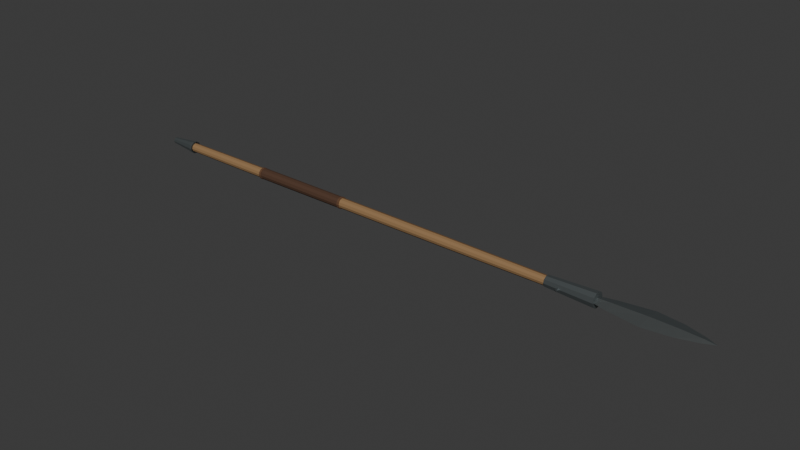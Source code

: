 # Source: source.blend  (saved by Blender 4.4.32; exported with 4.5.12 LTS)
import bpy
from mathutils import Matrix  # noqa: F401  (used for matrix-valued properties, if any)

bpy.ops.wm.read_factory_settings(use_empty=True)
scene = bpy.context.scene
scene.name = 'Scene'

# ---- collections
col_collection = bpy.data.collections.new('Collection'); scene.collection.children.link(col_collection)

# ---- materials (node trees are filled in below, after node groups)
mat_ash_wood = bpy.data.materials.new('Ash wood')
mat_ash_wood.diffuse_color = (0.29, 0.17, 0.075, 1.0)
mat_ash_grain_shadow = bpy.data.materials.new('Ash grain shadow')
mat_ash_grain_shadow.diffuse_color = (0.19, 0.095, 0.035, 1.0)
mat_oiled_dark_leather = bpy.data.materials.new('Oiled dark leather')
mat_oiled_dark_leather.diffuse_color = (0.075, 0.035, 0.018, 1.0)
mat_leather_binding = bpy.data.materials.new('Leather binding')
mat_leather_binding.diffuse_color = (0.115, 0.052, 0.023, 1.0)
mat_forged_steel = bpy.data.materials.new('Forged steel')
mat_forged_steel.diffuse_color = (0.18, 0.205, 0.21, 1.0)
mat_honed_steel_edge = bpy.data.materials.new('Honed steel edge')
mat_honed_steel_edge.diffuse_color = (0.42, 0.46, 0.46, 1.0)

# ---- material node trees
mat_ash_wood.use_nodes = True; mat_ash_wood.node_tree.nodes.clear()
_N = mat_ash_wood.node_tree.nodes; _L = mat_ash_wood.node_tree.links
n0 = _N.new('ShaderNodeBsdfPrincipled'); n0.name = 'Principled BSDF'; n0.location = (10, 300)
n0.inputs[0].default_value = (0.29, 0.17, 0.075, 1.0)
n0.inputs[2].default_value = 0.72
n1 = _N.new('ShaderNodeOutputMaterial'); n1.name = 'Material Output'; n1.location = (300, 300)
_L.new(n0.outputs[0], n1.inputs[0])
n1.is_active_output = True
mat_ash_grain_shadow.use_nodes = True; mat_ash_grain_shadow.node_tree.nodes.clear()
_N = mat_ash_grain_shadow.node_tree.nodes; _L = mat_ash_grain_shadow.node_tree.links
n0 = _N.new('ShaderNodeBsdfPrincipled'); n0.name = 'Principled BSDF'; n0.location = (10, 300)
n0.inputs[0].default_value = (0.19, 0.095, 0.035, 1.0)
n0.inputs[2].default_value = 0.78
n1 = _N.new('ShaderNodeOutputMaterial'); n1.name = 'Material Output'; n1.location = (300, 300)
_L.new(n0.outputs[0], n1.inputs[0])
n1.is_active_output = True
mat_oiled_dark_leather.use_nodes = True; mat_oiled_dark_leather.node_tree.nodes.clear()
_N = mat_oiled_dark_leather.node_tree.nodes; _L = mat_oiled_dark_leather.node_tree.links
n0 = _N.new('ShaderNodeBsdfPrincipled'); n0.name = 'Principled BSDF'; n0.location = (10, 300)
n0.inputs[0].default_value = (0.075, 0.035, 0.018, 1.0)
n0.inputs[2].default_value = 0.82
n1 = _N.new('ShaderNodeOutputMaterial'); n1.name = 'Material Output'; n1.location = (300, 300)
_L.new(n0.outputs[0], n1.inputs[0])
n1.is_active_output = True
mat_leather_binding.use_nodes = True; mat_leather_binding.node_tree.nodes.clear()
_N = mat_leather_binding.node_tree.nodes; _L = mat_leather_binding.node_tree.links
n0 = _N.new('ShaderNodeBsdfPrincipled'); n0.name = 'Principled BSDF'; n0.location = (10, 300)
n0.inputs[0].default_value = (0.115, 0.052, 0.023, 1.0)
n0.inputs[2].default_value = 0.86
n1 = _N.new('ShaderNodeOutputMaterial'); n1.name = 'Material Output'; n1.location = (300, 300)
_L.new(n0.outputs[0], n1.inputs[0])
n1.is_active_output = True
mat_forged_steel.use_nodes = True; mat_forged_steel.node_tree.nodes.clear()
_N = mat_forged_steel.node_tree.nodes; _L = mat_forged_steel.node_tree.links
n0 = _N.new('ShaderNodeBsdfPrincipled'); n0.name = 'Principled BSDF'; n0.location = (10, 300)
n0.inputs[0].default_value = (0.18, 0.205, 0.21, 1.0)
n0.inputs[1].default_value = 0.78
n0.inputs[2].default_value = 0.46
n1 = _N.new('ShaderNodeOutputMaterial'); n1.name = 'Material Output'; n1.location = (300, 300)
_L.new(n0.outputs[0], n1.inputs[0])
n1.is_active_output = True
mat_honed_steel_edge.use_nodes = True; mat_honed_steel_edge.node_tree.nodes.clear()
_N = mat_honed_steel_edge.node_tree.nodes; _L = mat_honed_steel_edge.node_tree.links
n0 = _N.new('ShaderNodeBsdfPrincipled'); n0.name = 'Principled BSDF'; n0.location = (10, 300)
n0.inputs[0].default_value = (0.42, 0.46, 0.46, 1.0)
n0.inputs[1].default_value = 0.9
n0.inputs[2].default_value = 0.28
n1 = _N.new('ShaderNodeOutputMaterial'); n1.name = 'Material Output'; n1.location = (300, 300)
_L.new(n0.outputs[0], n1.inputs[0])
n1.is_active_output = True

# ---- world
world_world = bpy.data.worlds.new('World'); scene.world = world_world
world_world.use_nodes = True; world_world.node_tree.nodes.clear()
_N = world_world.node_tree.nodes; _L = world_world.node_tree.links
n0 = _N.new('ShaderNodeOutputWorld'); n0.name = 'World Output'; n0.location = (300, 300)
n1 = _N.new('ShaderNodeBackground'); n1.name = 'Background'; n1.location = (10, 300)
n1.inputs[0].default_value = (0.05088, 0.05088, 0.05088, 1.0)
_L.new(n1.outputs[0], n0.inputs[0])
n0.is_active_output = True
world_world.color = (0.05088, 0.05088, 0.05088)
world_world.sun_shadow_jitter_overblur = 0.0

# ---- meshes
me_haft_ashmesh = bpy.data.meshes.new('Haft_AshMesh')
me_haft_ashmesh.from_pydata([(-0.94, 0.0158, 0.02473), (-0.94, 0.01368, 0.03263), (-0.94, 0.0079, 0.03841), (-0.94, 9.675e-19, 0.04053), (-0.94, -0.0079, 0.03841), (-0.94, -0.01368, 0.03263), (-0.94, -0.0158, 0.02473), (-0.94, -0.01368, 0.01683), (-0.94, -0.0079, 0.01104), (-0.94, -2.902e-18, 0.008927), (-0.94, 0.0079, 0.01104), (-0.94, 0.01368, 0.01683), (-0.7, 0.017, 0.02473), (-0.7, 0.01472, 0.03323), (-0.7, 0.0085, 0.03945), (-0.7, 1.041e-18, 0.04173), (-0.7, -0.0085, 0.03945), (-0.7, -0.01472, 0.03323), (-0.7, -0.017, 0.02473), (-0.7, -0.01472, 0.01623), (-0.7, -0.0085, 0.01), (-0.7, -3.123e-18, 0.007727), (-0.7, 0.0085, 0.01), (-0.7, 0.01472, 0.01623), (-0.28, 0.0178, 0.02473), (-0.28, 0.01542, 0.03363), (-0.28, 0.0089, 0.04014), (-0.28, 1.09e-18, 0.04253), (-0.28, -0.0089, 0.04014), (-0.28, -0.01542, 0.03363), (-0.28, -0.0178, 0.02473), (-0.28, -0.01542, 0.01583), (-0.28, -0.0089, 0.009312), (-0.28, -3.27e-18, 0.006927), (-0.28, 0.0089, 0.009312), (-0.28, 0.01542, 0.01583), (0.18, 0.0174, 0.02473), (0.18, 0.01507, 0.03343), (0.18, 0.0087, 0.0398), (0.18, 1.065e-18, 0.04213), (0.18, -0.0087, 0.0398), (0.18, -0.01507, 0.03343), (0.18, -0.0174, 0.02473), (0.18, -0.01507, 0.01603), (0.18, -0.0087, 0.009658), (0.18, -3.196e-18, 0.007327), (0.18, 0.0087, 0.009658), (0.18, 0.01507, 0.01603), (0.59, 0.0155, 0.02473), (0.59, 0.01342, 0.03248), (0.59, 0.00775, 0.03815), (0.59, 9.491e-19, 0.04023), (0.59, -0.00775, 0.03815), (0.59, -0.01342, 0.03248), (0.59, -0.0155, 0.02473), (0.59, -0.01342, 0.01698), (0.59, -0.00775, 0.0113), (0.59, -2.847e-18, 0.009227), (0.59, 0.00775, 0.0113), (0.59, 0.01342, 0.01698)], [], [(11, 10, 9, 8, 7, 6, 5, 4, 3, 2, 1, 0), (0, 1, 13, 12), (1, 2, 14, 13), (2, 3, 15, 14), (3, 4, 16, 15), (4, 5, 17, 16), (5, 6, 18, 17), (6, 7, 19, 18), (7, 8, 20, 19), (8, 9, 21, 20), (9, 10, 22, 21), (10, 11, 23, 22), (11, 0, 12, 23), (12, 13, 25, 24), (13, 14, 26, 25), (14, 15, 27, 26), (15, 16, 28, 27), (16, 17, 29, 28), (17, 18, 30, 29), (18, 19, 31, 30), (19, 20, 32, 31), (20, 21, 33, 32), (21, 22, 34, 33), (22, 23, 35, 34), (23, 12, 24, 35), (24, 25, 37, 36), (25, 26, 38, 37), (26, 27, 39, 38), (27, 28, 40, 39), (28, 29, 41, 40), (29, 30, 42, 41), (30, 31, 43, 42), (31, 32, 44, 43), (32, 33, 45, 44), (33, 34, 46, 45), (34, 35, 47, 46), (35, 24, 36, 47), (36, 37, 49, 48), (37, 38, 50, 49), (38, 39, 51, 50), (39, 40, 52, 51), (40, 41, 53, 52), (41, 42, 54, 53), (42, 43, 55, 54), (43, 44, 56, 55), (44, 45, 57, 56), (45, 46, 58, 57), (46, 47, 59, 58), (47, 36, 48, 59), (48, 49, 50, 51, 52, 53, 54, 55, 56, 57, 58, 59)])
me_haft_ashmesh.polygons.foreach_set('material_index', [0, 0, 0, 1, 0, 0, 0, 0, 1, 0, 0, 0, 0, 0, 0, 1, 0, 0, 0, 0, 1, 0, 0, 0, 0, 0, 0, 1, 0, 0, 0, 0, 1, 0, 0, 0, 0, 0, 0, 1, 0, 0, 0, 0, 1, 0, 0, 0, 0, 0])
me_haft_ashmesh.materials.append(mat_ash_wood)
me_haft_ashmesh.materials.append(mat_ash_grain_shadow)
me_haft_ashmesh.update()
me_cylinder = bpy.data.meshes.new('Cylinder')
me_cylinder.from_pydata([(2.91e-11, 0.01796, -0.175), (0.0, 0.0192, -0.1738), (-2.91e-11, 0.01796, 0.175), (0.0, 0.0192, 0.1738), (0.008979, 0.01555, -0.175), (0.0096, 0.01663, -0.1738), (0.008979, 0.01555, 0.175), (0.0096, 0.01663, 0.1738), (0.01555, 0.008979, -0.175), (0.01663, 0.0096, -0.1738), (0.01555, 0.008979, 0.175), (0.01663, 0.0096, 0.1738), (0.01796, -2.91e-11, -0.175), (0.0192, 0.0, -0.1738), (0.01796, 2.91e-11, 0.175), (0.0192, 0.0, 0.1738), (0.01555, -0.008979, -0.175), (0.01663, -0.0096, -0.1738), (0.01555, -0.008979, 0.175), (0.01663, -0.0096, 0.1738), (0.008979, -0.01555, -0.175), (0.0096, -0.01663, -0.1738), (0.008979, -0.01555, 0.175), (0.0096, -0.01663, 0.1738), (-2.91e-11, -0.01796, -0.175), (0.0, -0.0192, -0.1738), (2.91e-11, -0.01796, 0.175), (0.0, -0.0192, 0.1738), (-0.008979, -0.01555, -0.175), (-0.0096, -0.01663, -0.1738), (-0.008979, -0.01555, 0.175), (-0.0096, -0.01663, 0.1738), (-0.01555, -0.008979, -0.175), (-0.01663, -0.0096, -0.1738), (-0.01555, -0.008979, 0.175), (-0.01663, -0.0096, 0.1738), (-0.01796, 2.91e-11, -0.175), (-0.0192, 0.0, -0.1738), (-0.01796, -2.91e-11, 0.175), (-0.0192, 0.0, 0.1738), (-0.01555, 0.008979, -0.175), (-0.01663, 0.0096, -0.1738), (-0.01555, 0.008979, 0.175), (-0.01663, 0.0096, 0.1738), (-0.008979, 0.01555, -0.175), (-0.0096, 0.01663, -0.1738), (-0.008979, 0.01555, 0.175), (-0.0096, 0.01663, 0.1738)], [], [(45, 47, 3, 1), (9, 11, 15, 13), (13, 15, 19, 17), (17, 19, 23, 21), (21, 23, 27, 25), (25, 27, 31, 29), (29, 31, 35, 33), (33, 35, 39, 37), (37, 39, 43, 41), (41, 43, 47, 45), (5, 7, 11, 9), (6, 2, 46, 42, 38, 34, 30, 26, 22, 18, 14, 10), (1, 3, 7, 5), (1, 5, 4, 0), (7, 3, 2, 6), (5, 9, 8, 4), (11, 7, 6, 10), (9, 13, 12, 8), (15, 11, 10, 14), (13, 17, 16, 12), (19, 15, 14, 18), (17, 21, 20, 16), (23, 19, 18, 22), (21, 25, 24, 20), (27, 23, 22, 26), (25, 29, 28, 24), (31, 27, 26, 30), (29, 33, 32, 28), (35, 31, 30, 34), (33, 37, 36, 32), (39, 35, 34, 38), (37, 41, 40, 36), (43, 39, 38, 42), (41, 45, 44, 40), (47, 43, 42, 46), (45, 1, 0, 44), (3, 47, 46, 2), (0, 4, 8, 12, 16, 20, 24, 28, 32, 36, 40, 44)])
_uv = me_cylinder.uv_layers.new(name='UVMap')
_uv.uv.foreach_set('vector', [0.08333, 0.5017, 0.08333, 0.9983, 7.451e-08, 0.9983, 7.451e-08, 0.5017, 0.8333, 0.5017, 0.8333, 0.9983, 0.75, 0.9983, 0.75, 0.5017, 0.75, 0.5017, 0.75, 0.9983, 0.6667, 0.9983, 0.6667, 0.5017, 0.6667, 0.5017, 0.6667, 0.9983, 0.5833, 0.9983, 0.5833, 0.5017, 0.5833, 0.5017, 0.5833, 0.9983, 0.5, 0.9983, 0.5, 0.5017, 0.5, 0.5017, 0.5, 0.9983, 0.4167, 0.9983, 0.4167, 0.5017, 0.4167, 0.5017, 0.4167, 0.9983, 0.3333, 0.9983, 0.3333, 0.5017, 0.3333, 0.5017, 0.3333, 0.9983, 0.25, 0.9983, 0.25, 0.5017, 0.25, 0.5017, 0.25, 0.9983, 0.1667, 0.9983, 0.1667, 0.5017, 0.1667, 0.5017, 0.1667, 0.9983, 0.08333, 0.9983, 0.08333, 0.5017, 0.9167, 0.5017, 0.9167, 0.9983, 0.8333, 0.9983, 0.8333, 0.5017, 0.3622, 0.4444, 0.25, 0.4745, 0.1378, 0.4444, 0.0556, 0.3622, 0.02553, 0.25, 0.0556, 0.1378, 0.1378, 0.0556, 0.25, 0.02553, 0.3622, 0.0556, 0.4444, 0.1378, 0.4745, 0.25, 0.4444, 0.3622, 1.0, 0.5017, 1.0, 0.9983, 0.9167, 0.9983, 0.9167, 0.5017, 0.75, 0.49, 0.87, 0.4578, 0.8622, 0.4444, 0.75, 0.4745, 0.37, 0.4578, 0.25, 0.49, 0.25, 0.4745, 0.3622, 0.4444, 0.87, 0.4578, 0.9578, 0.37, 0.9444, 0.3622, 0.8622, 0.4444, 0.4578, 0.37, 0.37, 0.4578, 0.3622, 0.4444, 0.4444, 0.3622, 0.9578, 0.37, 0.99, 0.25, 0.9745, 0.25, 0.9444, 0.3622, 0.49, 0.25, 0.4578, 0.37, 0.4444, 0.3622, 0.4745, 0.25, 0.99, 0.25, 0.9578, 0.13, 0.9444, 0.1378, 0.9745, 0.25, 0.4578, 0.13, 0.49, 0.25, 0.4745, 0.25, 0.4444, 0.1378, 0.9578, 0.13, 0.87, 0.04215, 0.8622, 0.0556, 0.9444, 0.1378, 0.37, 0.04215, 0.4578, 0.13, 0.4444, 0.1378, 0.3622, 0.0556, 0.87, 0.04215, 0.75, 0.01, 0.75, 0.02553, 0.8622, 0.0556, 0.25, 0.01, 0.37, 0.04215, 0.3622, 0.0556, 0.25, 0.02553, 0.75, 0.01, 0.63, 0.04215, 0.6378, 0.0556, 0.75, 0.02553, 0.13, 0.04215, 0.25, 0.01, 0.25, 0.02553, 0.1378, 0.0556, 0.63, 0.04215, 0.5422, 0.13, 0.5556, 0.1378, 0.6378, 0.0556, 0.04215, 0.13, 0.13, 0.04215, 0.1378, 0.0556, 0.0556, 0.1378, 0.5422, 0.13, 0.51, 0.25, 0.5255, 0.25, 0.5556, 0.1378, 0.01, 0.25, 0.04215, 0.13, 0.0556, 0.1378, 0.02553, 0.25, 0.51, 0.25, 0.5422, 0.37, 0.5556, 0.3622, 0.5255, 0.25, 0.04215, 0.37, 0.01, 0.25, 0.02553, 0.25, 0.0556, 0.3622, 0.5422, 0.37, 0.63, 0.4578, 0.6378, 0.4444, 0.5556, 0.3622, 0.13, 0.4578, 0.04215, 0.37, 0.0556, 0.3622, 0.1378, 0.4444, 0.63, 0.4578, 0.75, 0.49, 0.75, 0.4745, 0.6378, 0.4444, 0.25, 0.49, 0.13, 0.4578, 0.1378, 0.4444, 0.25, 0.4745, 0.75, 0.4745, 0.8622, 0.4444, 0.9444, 0.3622, 0.9745, 0.25, 0.9444, 0.1378, 0.8622, 0.0556, 0.75, 0.02553, 0.6378, 0.0556, 0.5556, 0.1378, 0.5255, 0.25, 0.5556, 0.3622, 0.6378, 0.4444])
me_cylinder.materials.append(mat_oiled_dark_leather)
me_cylinder.update()
me_cylinder_001 = bpy.data.meshes.new('Cylinder.001')
me_cylinder_001.from_pydata([(0.0, 0.0202, -0.004), (0.0, 0.0202, 0.004), (0.0101, 0.01749, -0.004), (0.0101, 0.01749, 0.004), (0.01749, 0.0101, -0.004), (0.01749, 0.0101, 0.004), (0.0202, 0.0, -0.004), (0.0202, 0.0, 0.004), (0.01749, -0.0101, -0.004), (0.01749, -0.0101, 0.004), (0.0101, -0.01749, -0.004), (0.0101, -0.01749, 0.004), (0.0, -0.0202, -0.004), (0.0, -0.0202, 0.004), (-0.0101, -0.01749, -0.004), (-0.0101, -0.01749, 0.004), (-0.01749, -0.0101, -0.004), (-0.01749, -0.0101, 0.004), (-0.0202, 0.0, -0.004), (-0.0202, 0.0, 0.004), (-0.01749, 0.0101, -0.004), (-0.01749, 0.0101, 0.004), (-0.0101, 0.01749, -0.004), (-0.0101, 0.01749, 0.004)], [], [(0, 1, 3, 2), (2, 3, 5, 4), (4, 5, 7, 6), (6, 7, 9, 8), (8, 9, 11, 10), (10, 11, 13, 12), (12, 13, 15, 14), (14, 15, 17, 16), (16, 17, 19, 18), (18, 19, 21, 20), (3, 1, 23, 21, 19, 17, 15, 13, 11, 9, 7, 5), (20, 21, 23, 22), (22, 23, 1, 0), (0, 2, 4, 6, 8, 10, 12, 14, 16, 18, 20, 22)])
_uv = me_cylinder_001.uv_layers.new(name='UVMap')
_uv.uv.foreach_set('vector', [1.0, 0.5, 1.0, 1.0, 0.9167, 1.0, 0.9167, 0.5, 0.9167, 0.5, 0.9167, 1.0, 0.8333, 1.0, 0.8333, 0.5, 0.8333, 0.5, 0.8333, 1.0, 0.75, 1.0, 0.75, 0.5, 0.75, 0.5, 0.75, 1.0, 0.6667, 1.0, 0.6667, 0.5, 0.6667, 0.5, 0.6667, 1.0, 0.5833, 1.0, 0.5833, 0.5, 0.5833, 0.5, 0.5833, 1.0, 0.5, 1.0, 0.5, 0.5, 0.5, 0.5, 0.5, 1.0, 0.4167, 1.0, 0.4167, 0.5, 0.4167, 0.5, 0.4167, 1.0, 0.3333, 1.0, 0.3333, 0.5, 0.3333, 0.5, 0.3333, 1.0, 0.25, 1.0, 0.25, 0.5, 0.25, 0.5, 0.25, 1.0, 0.1667, 1.0, 0.1667, 0.5, 0.37, 0.4578, 0.25, 0.49, 0.13, 0.4578, 0.04215, 0.37, 0.01, 0.25, 0.04215, 0.13, 0.13, 0.04215, 0.25, 0.01, 0.37, 0.04215, 0.4578, 0.13, 0.49, 0.25, 0.4578, 0.37, 0.1667, 0.5, 0.1667, 1.0, 0.08333, 1.0, 0.08333, 0.5, 0.08333, 0.5, 0.08333, 1.0, 7.451e-08, 1.0, 7.451e-08, 0.5, 0.75, 0.49, 0.87, 0.4578, 0.9578, 0.37, 0.99, 0.25, 0.9578, 0.13, 0.87, 0.04215, 0.75, 0.01, 0.63, 0.04215, 0.5422, 0.13, 0.51, 0.25, 0.5422, 0.37, 0.63, 0.4578])
me_cylinder_001.materials.append(mat_leather_binding)
me_cylinder_001.update()
me_cylinder_002 = bpy.data.meshes.new('Cylinder.002')
me_cylinder_002.from_pydata([(0.0, 0.0202, -0.004), (0.0, 0.0202, 0.004), (0.0101, 0.01749, -0.004), (0.0101, 0.01749, 0.004), (0.01749, 0.0101, -0.004), (0.01749, 0.0101, 0.004), (0.0202, 0.0, -0.004), (0.0202, 0.0, 0.004), (0.01749, -0.0101, -0.004), (0.01749, -0.0101, 0.004), (0.0101, -0.01749, -0.004), (0.0101, -0.01749, 0.004), (0.0, -0.0202, -0.004), (0.0, -0.0202, 0.004), (-0.0101, -0.01749, -0.004), (-0.0101, -0.01749, 0.004), (-0.01749, -0.0101, -0.004), (-0.01749, -0.0101, 0.004), (-0.0202, 0.0, -0.004), (-0.0202, 0.0, 0.004), (-0.01749, 0.0101, -0.004), (-0.01749, 0.0101, 0.004), (-0.0101, 0.01749, -0.004), (-0.0101, 0.01749, 0.004)], [], [(0, 1, 3, 2), (2, 3, 5, 4), (4, 5, 7, 6), (6, 7, 9, 8), (8, 9, 11, 10), (10, 11, 13, 12), (12, 13, 15, 14), (14, 15, 17, 16), (16, 17, 19, 18), (18, 19, 21, 20), (3, 1, 23, 21, 19, 17, 15, 13, 11, 9, 7, 5), (20, 21, 23, 22), (22, 23, 1, 0), (0, 2, 4, 6, 8, 10, 12, 14, 16, 18, 20, 22)])
_uv = me_cylinder_002.uv_layers.new(name='UVMap')
_uv.uv.foreach_set('vector', [1.0, 0.5, 1.0, 1.0, 0.9167, 1.0, 0.9167, 0.5, 0.9167, 0.5, 0.9167, 1.0, 0.8333, 1.0, 0.8333, 0.5, 0.8333, 0.5, 0.8333, 1.0, 0.75, 1.0, 0.75, 0.5, 0.75, 0.5, 0.75, 1.0, 0.6667, 1.0, 0.6667, 0.5, 0.6667, 0.5, 0.6667, 1.0, 0.5833, 1.0, 0.5833, 0.5, 0.5833, 0.5, 0.5833, 1.0, 0.5, 1.0, 0.5, 0.5, 0.5, 0.5, 0.5, 1.0, 0.4167, 1.0, 0.4167, 0.5, 0.4167, 0.5, 0.4167, 1.0, 0.3333, 1.0, 0.3333, 0.5, 0.3333, 0.5, 0.3333, 1.0, 0.25, 1.0, 0.25, 0.5, 0.25, 0.5, 0.25, 1.0, 0.1667, 1.0, 0.1667, 0.5, 0.37, 0.4578, 0.25, 0.49, 0.13, 0.4578, 0.04215, 0.37, 0.01, 0.25, 0.04215, 0.13, 0.13, 0.04215, 0.25, 0.01, 0.37, 0.04215, 0.4578, 0.13, 0.49, 0.25, 0.4578, 0.37, 0.1667, 0.5, 0.1667, 1.0, 0.08333, 1.0, 0.08333, 0.5, 0.08333, 0.5, 0.08333, 1.0, 7.451e-08, 1.0, 7.451e-08, 0.5, 0.75, 0.49, 0.87, 0.4578, 0.9578, 0.37, 0.99, 0.25, 0.9578, 0.13, 0.87, 0.04215, 0.75, 0.01, 0.63, 0.04215, 0.5422, 0.13, 0.51, 0.25, 0.5422, 0.37, 0.63, 0.4578])
me_cylinder_002.materials.append(mat_leather_binding)
me_cylinder_002.update()
me_cone = bpy.data.meshes.new('Cone')
me_cone.from_pydata([(0.0, 0.019, -0.0825), (0.0, 0.026, 0.0825), (0.01117, 0.01537, -0.0825), (0.01528, 0.02103, 0.0825), (0.01807, 0.005871, -0.0825), (0.02473, 0.008034, 0.0825), (0.01807, -0.005871, -0.0825), (0.02473, -0.008034, 0.0825), (0.01117, -0.01537, -0.0825), (0.01528, -0.02103, 0.0825), (0.0, -0.019, -0.0825), (0.0, -0.026, 0.0825), (-0.01117, -0.01537, -0.0825), (-0.01528, -0.02103, 0.0825), (-0.01807, -0.005871, -0.0825), (-0.02473, -0.008034, 0.0825), (-0.01807, 0.005871, -0.0825), (-0.02473, 0.008034, 0.0825), (-0.01117, 0.01537, -0.0825), (-0.01528, 0.02103, 0.0825)], [], [(0, 1, 3, 2), (2, 3, 5, 4), (4, 5, 7, 6), (6, 7, 9, 8), (8, 9, 11, 10), (10, 11, 13, 12), (12, 13, 15, 14), (14, 15, 17, 16), (3, 1, 19, 17, 15, 13, 11, 9, 7, 5), (16, 17, 19, 18), (18, 19, 1, 0), (0, 2, 4, 6, 8, 10, 12, 14, 16, 18)])
_uv = me_cone.uv_layers.new(name='UVMap')
_uv.uv.foreach_set('vector', [1.0, 0.5, 1.0, 1.0, 0.9, 1.0, 0.9, 0.5, 0.9, 0.5, 0.9, 1.0, 0.8, 1.0, 0.8, 0.5, 0.8, 0.5, 0.8, 1.0, 0.7, 1.0, 0.7, 0.5, 0.7, 0.5, 0.7, 1.0, 0.6, 1.0, 0.6, 0.5, 0.6, 0.5, 0.6, 1.0, 0.5, 1.0, 0.5, 0.5, 0.5, 0.5, 0.5, 1.0, 0.4, 1.0, 0.4, 0.5, 0.4, 0.5, 0.4, 1.0, 0.3, 1.0, 0.3, 0.5, 0.3, 0.5, 0.3, 1.0, 0.2, 1.0, 0.2, 0.5, 0.3911, 0.4442, 0.25, 0.49, 0.1089, 0.4442, 0.02175, 0.3242, 0.02175, 0.1758, 0.1089, 0.05584, 0.25, 0.01, 0.3911, 0.05584, 0.4783, 0.1758, 0.4783, 0.3242, 0.2, 0.5, 0.2, 1.0, 0.1, 1.0, 0.1, 0.5, 0.1, 0.5, 0.1, 1.0, -7.451e-08, 1.0, -7.451e-08, 0.5, 0.75, 0.49, 0.8911, 0.4442, 0.9783, 0.3242, 0.9783, 0.1758, 0.8911, 0.05584, 0.75, 0.01, 0.6089, 0.05584, 0.5217, 0.1758, 0.5217, 0.3242, 0.6089, 0.4442])
me_cone.materials.append(mat_forged_steel)
me_cone.update()
me_cylinder_003 = bpy.data.meshes.new('Cylinder.003')
me_cylinder_003.from_pydata([(0.0, 0.0042, -0.028), (0.0, 0.0042, 0.028), (0.00297, 0.00297, -0.028), (0.00297, 0.00297, 0.028), (0.0042, 0.0, -0.028), (0.0042, 0.0, 0.028), (0.00297, -0.00297, -0.028), (0.00297, -0.00297, 0.028), (0.0, -0.0042, -0.028), (0.0, -0.0042, 0.028), (-0.00297, -0.00297, -0.028), (-0.00297, -0.00297, 0.028), (-0.0042, 0.0, -0.028), (-0.0042, 0.0, 0.028), (-0.00297, 0.00297, -0.028), (-0.00297, 0.00297, 0.028)], [], [(0, 1, 3, 2), (2, 3, 5, 4), (4, 5, 7, 6), (6, 7, 9, 8), (8, 9, 11, 10), (10, 11, 13, 12), (3, 1, 15, 13, 11, 9, 7, 5), (12, 13, 15, 14), (14, 15, 1, 0), (0, 2, 4, 6, 8, 10, 12, 14)])
_uv = me_cylinder_003.uv_layers.new(name='UVMap')
_uv.uv.foreach_set('vector', [1.0, 0.5, 1.0, 1.0, 0.875, 1.0, 0.875, 0.5, 0.875, 0.5, 0.875, 1.0, 0.75, 1.0, 0.75, 0.5, 0.75, 0.5, 0.75, 1.0, 0.625, 1.0, 0.625, 0.5, 0.625, 0.5, 0.625, 1.0, 0.5, 1.0, 0.5, 0.5, 0.5, 0.5, 0.5, 1.0, 0.375, 1.0, 0.375, 0.5, 0.375, 0.5, 0.375, 1.0, 0.25, 1.0, 0.25, 0.5, 0.4197, 0.4197, 0.25, 0.49, 0.08029, 0.4197, 0.01, 0.25, 0.08029, 0.08029, 0.25, 0.01, 0.4197, 0.08029, 0.49, 0.25, 0.25, 0.5, 0.25, 1.0, 0.125, 1.0, 0.125, 0.5, 0.125, 0.5, 0.125, 1.0, 0.0, 1.0, 0.0, 0.5, 0.75, 0.49, 0.9197, 0.4197, 0.99, 0.25, 0.9197, 0.08029, 0.75, 0.01, 0.5803, 0.08029, 0.51, 0.25, 0.5803, 0.4197])
me_cylinder_003.materials.append(mat_forged_steel)
me_cylinder_003.update()
me_spearhead_blademesh = bpy.data.meshes.new('Spearhead_BladeMesh')
me_spearhead_blademesh.from_pydata([(0.7, -0.018, 0.02473), (0.7, 0.0, 0.03073), (0.7, 0.018, 0.02473), (0.7, 0.0, 0.01873), (0.765, -0.034, 0.02473), (0.765, 0.0, 0.03223), (0.765, 0.034, 0.02473), (0.765, 0.0, 0.01723), (0.875, -0.051, 0.02473), (0.875, 0.0, 0.03373), (0.875, 0.051, 0.02473), (0.875, 0.0, 0.01573), (0.965, -0.039, 0.02473), (0.965, 0.0, 0.03223), (0.965, 0.039, 0.02473), (0.965, 0.0, 0.01723), (1.035, -0.018, 0.02473), (1.035, 0.0, 0.02923), (1.035, 0.018, 0.02473), (1.035, 0.0, 0.02023), (1.075, 0.0, 0.02473), (0.7, 0.0, 0.02473)], [], [(0, 4, 5), (0, 5, 1), (1, 5, 6), (1, 6, 2), (2, 6, 7), (2, 7, 3), (3, 7, 4), (3, 4, 0), (4, 8, 9), (4, 9, 5), (5, 9, 10), (5, 10, 6), (6, 10, 11), (6, 11, 7), (7, 11, 8), (7, 8, 4), (8, 12, 13), (8, 13, 9), (9, 13, 14), (9, 14, 10), (10, 14, 15), (10, 15, 11), (11, 15, 12), (11, 12, 8), (12, 16, 17), (12, 17, 13), (13, 17, 18), (13, 18, 14), (14, 18, 19), (14, 19, 15), (15, 19, 16), (15, 16, 12), (16, 20, 17), (21, 1, 0), (17, 20, 18), (21, 2, 1), (18, 20, 19), (21, 3, 2), (19, 20, 16), (21, 0, 3)])
me_spearhead_blademesh.polygons.foreach_set('material_index', [1, 1, 0, 0, 1, 1, 0, 0, 1, 1, 0, 0, 1, 1, 0, 0, 1, 1, 0, 0, 1, 1, 0, 0, 1, 1, 0, 0, 1, 1, 0, 0, 1, 0, 0, 0, 1, 0, 0, 0])
me_spearhead_blademesh.materials.append(mat_forged_steel)
me_spearhead_blademesh.materials.append(mat_honed_steel_edge)
me_spearhead_blademesh.update()
me_cone_001 = bpy.data.meshes.new('Cone.001')
me_cone_001.from_pydata([(0.0, 0.011, -0.0525), (0.0, 0.0215, 0.0525), (0.006466, 0.008899, -0.0525), (0.01264, 0.01739, 0.0525), (0.01046, 0.003399, -0.0525), (0.02045, 0.006644, 0.0525), (0.01046, -0.003399, -0.0525), (0.02045, -0.006644, 0.0525), (0.006466, -0.008899, -0.0525), (0.01264, -0.01739, 0.0525), (0.0, -0.011, -0.0525), (0.0, -0.0215, 0.0525), (-0.006466, -0.008899, -0.0525), (-0.01264, -0.01739, 0.0525), (-0.01046, -0.003399, -0.0525), (-0.02045, -0.006644, 0.0525), (-0.01046, 0.003399, -0.0525), (-0.02045, 0.006644, 0.0525), (-0.006466, 0.008899, -0.0525), (-0.01264, 0.01739, 0.0525)], [], [(0, 1, 3, 2), (2, 3, 5, 4), (4, 5, 7, 6), (6, 7, 9, 8), (8, 9, 11, 10), (10, 11, 13, 12), (12, 13, 15, 14), (14, 15, 17, 16), (3, 1, 19, 17, 15, 13, 11, 9, 7, 5), (16, 17, 19, 18), (18, 19, 1, 0), (0, 2, 4, 6, 8, 10, 12, 14, 16, 18)])
_uv = me_cone_001.uv_layers.new(name='UVMap')
_uv.uv.foreach_set('vector', [1.0, 0.5, 1.0, 1.0, 0.9, 1.0, 0.9, 0.5, 0.9, 0.5, 0.9, 1.0, 0.8, 1.0, 0.8, 0.5, 0.8, 0.5, 0.8, 1.0, 0.7, 1.0, 0.7, 0.5, 0.7, 0.5, 0.7, 1.0, 0.6, 1.0, 0.6, 0.5, 0.6, 0.5, 0.6, 1.0, 0.5, 1.0, 0.5, 0.5, 0.5, 0.5, 0.5, 1.0, 0.4, 1.0, 0.4, 0.5, 0.4, 0.5, 0.4, 1.0, 0.3, 1.0, 0.3, 0.5, 0.3, 0.5, 0.3, 1.0, 0.2, 1.0, 0.2, 0.5, 0.3911, 0.4442, 0.25, 0.49, 0.1089, 0.4442, 0.02175, 0.3242, 0.02175, 0.1758, 0.1089, 0.05584, 0.25, 0.01, 0.3911, 0.05584, 0.4783, 0.1758, 0.4783, 0.3242, 0.2, 0.5, 0.2, 1.0, 0.1, 1.0, 0.1, 0.5, 0.1, 0.5, 0.1, 1.0, -7.451e-08, 1.0, -7.451e-08, 0.5, 0.75, 0.49, 0.8911, 0.4442, 0.9783, 0.3242, 0.9783, 0.1758, 0.8911, 0.05584, 0.75, 0.01, 0.6089, 0.05584, 0.5217, 0.1758, 0.5217, 0.3242, 0.6089, 0.4442])
me_cone_001.materials.append(mat_forged_steel)
me_cone_001.update()
me_cylinder_004 = bpy.data.meshes.new('Cylinder.004')
me_cylinder_004.from_pydata([(0.0, 0.022, -0.004), (0.0, 0.022, 0.004), (0.01293, 0.0178, -0.004), (0.01293, 0.0178, 0.004), (0.02092, 0.006798, -0.004), (0.02092, 0.006798, 0.004), (0.02092, -0.006798, -0.004), (0.02092, -0.006798, 0.004), (0.01293, -0.0178, -0.004), (0.01293, -0.0178, 0.004), (0.0, -0.022, -0.004), (0.0, -0.022, 0.004), (-0.01293, -0.0178, -0.004), (-0.01293, -0.0178, 0.004), (-0.02092, -0.006798, -0.004), (-0.02092, -0.006798, 0.004), (-0.02092, 0.006798, -0.004), (-0.02092, 0.006798, 0.004), (-0.01293, 0.0178, -0.004), (-0.01293, 0.0178, 0.004)], [], [(0, 1, 3, 2), (2, 3, 5, 4), (4, 5, 7, 6), (6, 7, 9, 8), (8, 9, 11, 10), (10, 11, 13, 12), (12, 13, 15, 14), (14, 15, 17, 16), (3, 1, 19, 17, 15, 13, 11, 9, 7, 5), (16, 17, 19, 18), (18, 19, 1, 0), (0, 2, 4, 6, 8, 10, 12, 14, 16, 18)])
_uv = me_cylinder_004.uv_layers.new(name='UVMap')
_uv.uv.foreach_set('vector', [1.0, 0.5, 1.0, 1.0, 0.9, 1.0, 0.9, 0.5, 0.9, 0.5, 0.9, 1.0, 0.8, 1.0, 0.8, 0.5, 0.8, 0.5, 0.8, 1.0, 0.7, 1.0, 0.7, 0.5, 0.7, 0.5, 0.7, 1.0, 0.6, 1.0, 0.6, 0.5, 0.6, 0.5, 0.6, 1.0, 0.5, 1.0, 0.5, 0.5, 0.5, 0.5, 0.5, 1.0, 0.4, 1.0, 0.4, 0.5, 0.4, 0.5, 0.4, 1.0, 0.3, 1.0, 0.3, 0.5, 0.3, 0.5, 0.3, 1.0, 0.2, 1.0, 0.2, 0.5, 0.3911, 0.4442, 0.25, 0.49, 0.1089, 0.4442, 0.02175, 0.3242, 0.02175, 0.1758, 0.1089, 0.05584, 0.25, 0.01, 0.3911, 0.05584, 0.4783, 0.1758, 0.4783, 0.3242, 0.2, 0.5, 0.2, 1.0, 0.1, 1.0, 0.1, 0.5, 0.1, 0.5, 0.1, 1.0, -7.451e-08, 1.0, -7.451e-08, 0.5, 0.75, 0.49, 0.8911, 0.4442, 0.9783, 0.3242, 0.9783, 0.1758, 0.8911, 0.05584, 0.75, 0.01, 0.6089, 0.05584, 0.5217, 0.1758, 0.5217, 0.3242, 0.6089, 0.4442])
me_cylinder_004.materials.append(mat_forged_steel)
me_cylinder_004.update()

# ---- objects
ob_weapon_spear = bpy.data.objects.new('WEAPON_SPEAR', None)
ob_haft_ash = bpy.data.objects.new('Haft_Ash', me_haft_ashmesh)
ob_grip_leather_sleeve = bpy.data.objects.new('Grip_Leather_Sleeve', me_cylinder)
ob_grip_binding_rear = bpy.data.objects.new('Grip_Binding_Rear', me_cylinder_001)
ob_grip_binding_front = bpy.data.objects.new('Grip_Binding_Front', me_cylinder_002)
ob_head_socket = bpy.data.objects.new('Head_Socket', me_cone)
ob_head_rivet = bpy.data.objects.new('Head_Rivet', me_cylinder_003)
ob_spearhead_blade = bpy.data.objects.new('Spearhead_Blade', me_spearhead_blademesh)
ob_butt_shoe = bpy.data.objects.new('Butt_Shoe', me_cone_001)
ob_butt_shoe_rim = bpy.data.objects.new('Butt_Shoe_Rim', me_cylinder_004)
ob_attach_grip = bpy.data.objects.new('ATTACH_GRIP', None)
ob_attach_spearhead = bpy.data.objects.new('ATTACH_SPEARHEAD', None)
ob_attach_tip = bpy.data.objects.new('ATTACH_TIP', None)
ob_attach_muzzle = bpy.data.objects.new('ATTACH_MUZZLE', None)

# ---- transforms, parenting, visibility, modifiers, constraints
ob_weapon_spear.location = (0.0, 0.0, 0.0)
ob_haft_ash.parent = ob_weapon_spear
ob_haft_ash.location = (0.0, 0.0, 0.0)
ob_grip_leather_sleeve.parent = ob_weapon_spear
ob_grip_leather_sleeve.location = (-0.41, 0.0, 0.02473)
ob_grip_leather_sleeve.rotation_euler = (0.0, 1.571, 0.0)
ob_grip_binding_rear.parent = ob_weapon_spear
ob_grip_binding_rear.location = (-0.589, 0.0, 0.02473)
ob_grip_binding_rear.rotation_euler = (0.0, 1.571, 0.0)
ob_grip_binding_front.parent = ob_weapon_spear
ob_grip_binding_front.location = (-0.231, 0.0, 0.02473)
ob_grip_binding_front.rotation_euler = (0.0, 1.571, 0.0)
ob_head_socket.parent = ob_weapon_spear
ob_head_socket.location = (0.6375, 0.0, 0.02473)
ob_head_socket.rotation_euler = (0.0, 1.571, 0.0)
ob_head_rivet.parent = ob_weapon_spear
ob_head_rivet.location = (0.605, 0.0, 0.02473)
ob_head_rivet.rotation_euler = (1.571, 0.0, 0.0)
ob_spearhead_blade.parent = ob_weapon_spear
ob_spearhead_blade.location = (0.0, 0.0, 0.0)
ob_butt_shoe.parent = ob_weapon_spear
ob_butt_shoe.location = (-0.9925, 0.0, 0.02473)
ob_butt_shoe.rotation_euler = (0.0, 1.571, 0.0)
ob_butt_shoe_rim.parent = ob_weapon_spear
ob_butt_shoe_rim.location = (-0.944, 0.0, 0.02473)
ob_butt_shoe_rim.rotation_euler = (0.0, 1.571, 0.0)
ob_attach_grip.parent = ob_weapon_spear
ob_attach_grip.location = (-0.41, 0.0, 0.02473)
ob_attach_grip.rotation_euler = (0.0, 1.571, 0.0)
ob_attach_grip.empty_display_type = 'ARROWS'
ob_attach_grip.empty_display_size = 0.08
ob_attach_spearhead.parent = ob_weapon_spear
ob_attach_spearhead.location = (0.7, 0.0, 0.02473)
ob_attach_spearhead.rotation_euler = (0.0, 1.571, 0.0)
ob_attach_spearhead.empty_display_type = 'ARROWS'
ob_attach_spearhead.empty_display_size = 0.08
ob_attach_tip.parent = ob_weapon_spear
ob_attach_tip.location = (1.075, 0.0, 0.02473)
ob_attach_tip.rotation_euler = (0.0, 1.571, 0.0)
ob_attach_tip.empty_display_type = 'ARROWS'
ob_attach_tip.empty_display_size = 0.08
ob_attach_muzzle.parent = ob_weapon_spear
ob_attach_muzzle.location = (1.075, 0.0, 0.02473)
ob_attach_muzzle.rotation_euler = (0.0, 1.571, 0.0)
ob_attach_muzzle.empty_display_type = 'ARROWS'
ob_attach_muzzle.empty_display_size = 0.08

# ---- collection membership
col_collection.objects.link(ob_weapon_spear)
col_collection.objects.link(ob_haft_ash)
col_collection.objects.link(ob_grip_leather_sleeve)
col_collection.objects.link(ob_grip_binding_rear)
col_collection.objects.link(ob_grip_binding_front)
col_collection.objects.link(ob_head_socket)
col_collection.objects.link(ob_head_rivet)
col_collection.objects.link(ob_spearhead_blade)
col_collection.objects.link(ob_butt_shoe)
col_collection.objects.link(ob_butt_shoe_rim)
col_collection.objects.link(ob_attach_grip)
col_collection.objects.link(ob_attach_spearhead)
col_collection.objects.link(ob_attach_tip)
col_collection.objects.link(ob_attach_muzzle)

# ---- scene / render settings (as saved in the file)
scene.frame_start = 1; scene.frame_end = 250; scene.frame_set(1)
scene.render.engine = 'BLENDER_EEVEE_NEXT'
bpy.context.view_layer.update()

# ---- added for rendering (the .blend has no active camera and no usable light): camera, sun
cam_auto = bpy.data.cameras.new('AutoCamera')
cam_auto.lens = 50.0
cam_auto.sensor_width = 36.0
cam_auto.clip_end = 1000.0
ob_auto_camera = bpy.data.objects.new('AutoCamera', cam_auto)
scene.collection.objects.link(ob_auto_camera)
ob_auto_camera.location = (1.97928, -2.35713, 1.59615)
ob_auto_camera.rotation_euler = (1.09748, -7.21219e-08, 0.694738)
scene.camera = ob_auto_camera
light_auto_sun = bpy.data.lights.new('AutoSun', 'SUN')
light_auto_sun.energy = 3.0
light_auto_sun.angle = 0.0523599
ob_auto_sun = bpy.data.objects.new('AutoSun', light_auto_sun)
scene.collection.objects.link(ob_auto_sun)
ob_auto_sun.rotation_euler = (0.872665, 0.174533, 0.523599)
bpy.context.view_layer.update()
